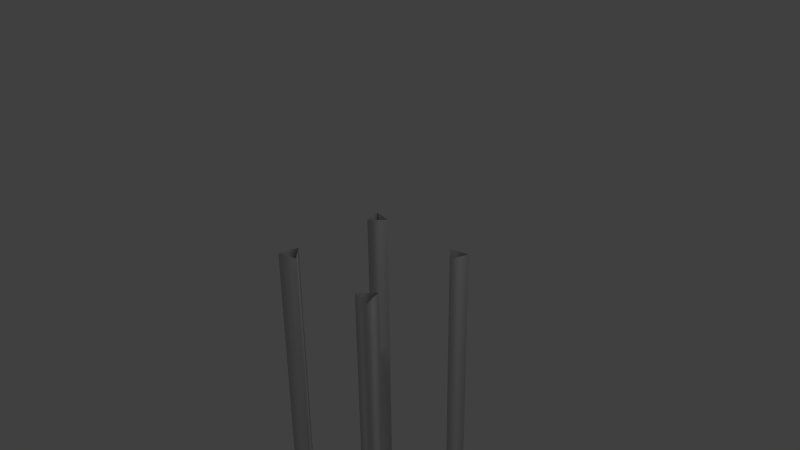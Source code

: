 # Source: level_7_tracks.blend  (saved by Blender 2.76.0; exported with 4.5.12 LTS)
import bpy
from mathutils import Matrix  # noqa: F401  (used for matrix-valued properties, if any)

bpy.ops.wm.read_factory_settings(use_empty=True)
scene = bpy.context.scene
scene.name = 'Scene'

# ---- collections
col_collection_1 = bpy.data.collections.new('Collection 1'); scene.collection.children.link(col_collection_1)

# ---- world
world_world = bpy.data.worlds.new('World'); scene.world = world_world
world_world.color = (0.05088, 0.05088, 0.05088)
world_world.use_sun_shadow = False
world_world.sun_shadow_jitter_overblur = 0.0
world_world.cycles.sampling_method = 'MANUAL'
world_world.cycles.sample_map_resolution = 256

# ---- cameras
cam_camera = bpy.data.cameras.new('Camera')
cam_camera.clip_end = 100.0
cam_camera.lens = 35.0
cam_camera.sensor_width = 32.0
cam_camera.sensor_height = 18.0
cam_camera.ortho_scale = 7.314
cam_camera.dof.focus_distance = 0.0
cam_camera.dof.aperture_fstop = 128.0

# ---- lights
light_lamp = bpy.data.lights.new('Lamp', 'POINT')
light_lamp.transmission_factor = 0.0
light_lamp.cutoff_distance = 30.0
light_lamp.energy = 100.0
light_lamp.shadow_buffer_clip_start = 1.001
light_lamp.shadow_soft_size = 0.1
light_lamp.shadow_maximum_resolution = 0.006
light_lamp.use_absolute_resolution = True
light_lamp.cycles.use_multiple_importance_sampling = False

# ---- curves / text
cu_nurbspath = bpy.data.curves.new('NurbsPath', 'CURVE')
cu_nurbspath.dimensions = '3D'
_sp = cu_nurbspath.splines.new('NURBS'); _sp.points.add(5)
_sp.points.foreach_set('co', [0.0, 0.0, -1.51e-07, 1.0, 4.0, 0.0, -4.53e-07, 1.0, 10.0, 0.0, -6.04e-07, 1.0, 14.0, -10.0, -9.06e-07, 1.0, 20.0, -10.0, -1.359e-06, 1.0, 25.0, -10.0, -1.736e-06, 1.0])
_sp.order_u = 3
_sp.order_v = 0
_sp.resolution_u = 4
_sp.use_endpoint_u = True
cu_nurbspath.use_path = True
cu_nurbspath.use_path_clamp = True
cu_nurbspath.bevel_mode = 'OBJECT'
cu_nurbspath.bevel_resolution = 0
cu_nurbspath.fill_mode = 'HALF'
cu_nurbscircle_006 = bpy.data.curves.new('NurbsCircle.006', 'CURVE')
cu_nurbscircle_006.dimensions = '3D'
_sp = cu_nurbscircle_006.splines.new('NURBS'); _sp.points.add(2)
_sp.points.foreach_set('co', [-0.3661, -0.4923, 0.0, 1.0, -0.5314, -0.5442, 0.0, 0.3536, -0.4937, -0.3751, 0.0, 1.0])
_sp.order_u = 2
_sp.order_v = 0
_sp.resolution_u = 1
_sp.use_cyclic_u = True
_sp = cu_nurbscircle_006.splines.new('NURBS'); _sp.points.add(2)
_sp.points.foreach_set('co', [-0.4932, 0.361, 0.0, 1.0, -0.5316, 0.5299, 0.0, 0.3536, -0.3661, 0.4787, 0.0, 1.0])
_sp.order_u = 2
_sp.order_v = 0
_sp.resolution_u = 1
_sp.use_cyclic_u = True
_sp = cu_nurbscircle_006.splines.new('NURBS'); _sp.points.add(2)
_sp.points.foreach_set('co', [0.484, -0.3746, 0.0, 1.0, 0.5316, -0.5412, 0.0, 0.3536, 0.3636, -0.4991, 0.0, 1.0])
_sp.order_u = 2
_sp.order_v = 0
_sp.resolution_u = 1
_sp.use_cyclic_u = True
_sp = cu_nurbscircle_006.splines.new('NURBS'); _sp.points.add(2)
_sp.points.foreach_set('co', [0.3696, 0.468, 0.0, 1.0, 0.5343, 0.5216, 0.0, 0.3536, 0.4984, 0.3521, 0.0, 1.0])
_sp.order_u = 2
_sp.order_v = 0
_sp.resolution_u = 1
_sp.use_cyclic_u = True
cu_nurbscircle_006.use_path = True
cu_nurbscircle_006.use_path_clamp = True
cu_nurbscircle_006.bevel_resolution = 0
cu_nurbscircle_006.fill_mode = 'HALF'
cu_nurbscircle_000 = bpy.data.curves.new('NurbsCircle.000', 'CURVE')
cu_nurbscircle_000.dimensions = '3D'
_sp = cu_nurbscircle_000.splines.new('NURBS'); _sp.points.add(2)
_sp.points.foreach_set('co', [-0.3661, -0.4923, 0.0, 1.0, -0.5314, -0.5442, 0.0, 0.3536, -0.4937, -0.3751, 0.0, 1.0])
_sp.order_u = 2
_sp.order_v = 0
_sp.resolution_u = 1
_sp.use_cyclic_u = True
_sp = cu_nurbscircle_000.splines.new('NURBS'); _sp.points.add(2)
_sp.points.foreach_set('co', [-0.4932, 0.361, 0.0, 1.0, -0.5316, 0.5299, 0.0, 0.3536, -0.3661, 0.4787, 0.0, 1.0])
_sp.order_u = 2
_sp.order_v = 0
_sp.resolution_u = 1
_sp.use_cyclic_u = True
_sp = cu_nurbscircle_000.splines.new('NURBS'); _sp.points.add(2)
_sp.points.foreach_set('co', [0.484, -0.3746, 0.0, 1.0, 0.5316, -0.5412, 0.0, 0.3536, 0.3636, -0.4991, 0.0, 1.0])
_sp.order_u = 2
_sp.order_v = 0
_sp.resolution_u = 1
_sp.use_cyclic_u = True
_sp = cu_nurbscircle_000.splines.new('NURBS'); _sp.points.add(2)
_sp.points.foreach_set('co', [0.3696, 0.468, 0.0, 1.0, 0.5343, 0.5216, 0.0, 0.3536, 0.4984, 0.3521, 0.0, 1.0])
_sp.order_u = 2
_sp.order_v = 0
_sp.resolution_u = 1
_sp.use_cyclic_u = True
cu_nurbscircle_000.use_path = True
cu_nurbscircle_000.use_path_clamp = True
cu_nurbscircle_000.bevel_resolution = 0
cu_nurbscircle_000.fill_mode = 'HALF'
cu_nurbspath_002 = bpy.data.curves.new('NurbsPath.002', 'CURVE')
cu_nurbspath_002.dimensions = '3D'
_sp = cu_nurbspath_002.splines.new('NURBS'); _sp.points.add(5)
_sp.points.foreach_set('co', [0.0, 0.0, -1.51e-07, 1.0, 4.0, 0.0, -4.53e-07, 1.0, 10.0, 0.0, -6.04e-07, 1.0, 15.0, 20.0, -9.815e-07, 1.0, 20.0, 20.0, -1.359e-06, 1.0, 25.0, 20.0, -1.736e-06, 1.0])
_sp.order_u = 3
_sp.order_v = 0
_sp.resolution_u = 4
_sp.use_endpoint_u = True
cu_nurbspath_002.use_path = True
cu_nurbspath_002.use_path_clamp = True
cu_nurbspath_002.bevel_mode = 'OBJECT'
cu_nurbspath_002.bevel_resolution = 0
cu_nurbspath_002.fill_mode = 'HALF'
cu_nurbscircle_001 = bpy.data.curves.new('NurbsCircle.001', 'CURVE')
cu_nurbscircle_001.dimensions = '3D'
_sp = cu_nurbscircle_001.splines.new('NURBS'); _sp.points.add(2)
_sp.points.foreach_set('co', [-0.3661, -0.4923, 0.0, 1.0, -0.5314, -0.5442, 0.0, 0.3536, -0.4937, -0.3751, 0.0, 1.0])
_sp.order_u = 2
_sp.order_v = 0
_sp.resolution_u = 1
_sp.use_cyclic_u = True
_sp = cu_nurbscircle_001.splines.new('NURBS'); _sp.points.add(2)
_sp.points.foreach_set('co', [-0.4932, 0.361, 0.0, 1.0, -0.5316, 0.5299, 0.0, 0.3536, -0.3661, 0.4787, 0.0, 1.0])
_sp.order_u = 2
_sp.order_v = 0
_sp.resolution_u = 1
_sp.use_cyclic_u = True
_sp = cu_nurbscircle_001.splines.new('NURBS'); _sp.points.add(2)
_sp.points.foreach_set('co', [0.484, -0.3746, 0.0, 1.0, 0.5316, -0.5412, 0.0, 0.3536, 0.3636, -0.4991, 0.0, 1.0])
_sp.order_u = 2
_sp.order_v = 0
_sp.resolution_u = 1
_sp.use_cyclic_u = True
_sp = cu_nurbscircle_001.splines.new('NURBS'); _sp.points.add(2)
_sp.points.foreach_set('co', [0.3696, 0.468, 0.0, 1.0, 0.5343, 0.5216, 0.0, 0.3536, 0.4984, 0.3521, 0.0, 1.0])
_sp.order_u = 2
_sp.order_v = 0
_sp.resolution_u = 1
_sp.use_cyclic_u = True
cu_nurbscircle_001.use_path = True
cu_nurbscircle_001.use_path_clamp = True
cu_nurbscircle_001.bevel_resolution = 0
cu_nurbscircle_001.fill_mode = 'HALF'
cu_nurbspath_003 = bpy.data.curves.new('NurbsPath.003', 'CURVE')
cu_nurbspath_003.dimensions = '3D'
_sp = cu_nurbspath_003.splines.new('NURBS'); _sp.points.add(5)
_sp.points.foreach_set('co', [0.0, 0.0, -1.51e-07, 1.0, 4.0, 0.0, -4.53e-07, 1.0, 10.0, 0.0, -6.04e-07, 1.0, 14.0, -10.0, -9.06e-07, 1.0, 20.0, -10.0, -1.359e-06, 1.0, 25.0, -10.0, -1.736e-06, 1.0])
_sp.order_u = 3
_sp.order_v = 0
_sp.resolution_u = 4
_sp.use_endpoint_u = True
cu_nurbspath_003.use_path = True
cu_nurbspath_003.use_path_clamp = True
cu_nurbspath_003.bevel_mode = 'OBJECT'
cu_nurbspath_003.bevel_resolution = 0
cu_nurbspath_003.fill_mode = 'HALF'
cu_nurbscircle_002 = bpy.data.curves.new('NurbsCircle.002', 'CURVE')
cu_nurbscircle_002.dimensions = '3D'
_sp = cu_nurbscircle_002.splines.new('NURBS'); _sp.points.add(2)
_sp.points.foreach_set('co', [-0.3661, -0.4923, 0.0, 1.0, -0.5314, -0.5442, 0.0, 0.3536, -0.4937, -0.3751, 0.0, 1.0])
_sp.order_u = 2
_sp.order_v = 0
_sp.resolution_u = 1
_sp.use_cyclic_u = True
_sp = cu_nurbscircle_002.splines.new('NURBS'); _sp.points.add(2)
_sp.points.foreach_set('co', [-0.4932, 0.361, 0.0, 1.0, -0.5316, 0.5299, 0.0, 0.3536, -0.3661, 0.4787, 0.0, 1.0])
_sp.order_u = 2
_sp.order_v = 0
_sp.resolution_u = 1
_sp.use_cyclic_u = True
_sp = cu_nurbscircle_002.splines.new('NURBS'); _sp.points.add(2)
_sp.points.foreach_set('co', [0.484, -0.3746, 0.0, 1.0, 0.5316, -0.5412, 0.0, 0.3536, 0.3636, -0.4991, 0.0, 1.0])
_sp.order_u = 2
_sp.order_v = 0
_sp.resolution_u = 1
_sp.use_cyclic_u = True
_sp = cu_nurbscircle_002.splines.new('NURBS'); _sp.points.add(2)
_sp.points.foreach_set('co', [0.3696, 0.468, 0.0, 1.0, 0.5343, 0.5216, 0.0, 0.3536, 0.4984, 0.3521, 0.0, 1.0])
_sp.order_u = 2
_sp.order_v = 0
_sp.resolution_u = 1
_sp.use_cyclic_u = True
cu_nurbscircle_002.use_path = True
cu_nurbscircle_002.use_path_clamp = True
cu_nurbscircle_002.bevel_resolution = 0
cu_nurbscircle_002.fill_mode = 'HALF'
cu_nurbspath_004 = bpy.data.curves.new('NurbsPath.004', 'CURVE')
cu_nurbspath_004.dimensions = '3D'
_sp = cu_nurbspath_004.splines.new('NURBS'); _sp.points.add(5)
_sp.points.foreach_set('co', [0.0, 0.0, -1.51e-07, 1.0, 4.0, 0.0, -4.53e-07, 1.0, 10.0, 0.0, -6.04e-07, 1.0, 15.0, 20.0, -9.815e-07, 1.0, 20.0, 20.0, -1.359e-06, 1.0, 25.0, 20.0, -1.736e-06, 1.0])
_sp.order_u = 3
_sp.order_v = 0
_sp.resolution_u = 4
_sp.use_endpoint_u = True
cu_nurbspath_004.use_path = True
cu_nurbspath_004.use_path_clamp = True
cu_nurbspath_004.bevel_mode = 'OBJECT'
cu_nurbspath_004.bevel_resolution = 0
cu_nurbspath_004.fill_mode = 'HALF'
cu_nurbscircle_003 = bpy.data.curves.new('NurbsCircle.003', 'CURVE')
cu_nurbscircle_003.dimensions = '3D'
_sp = cu_nurbscircle_003.splines.new('NURBS'); _sp.points.add(2)
_sp.points.foreach_set('co', [-0.3661, -0.4923, 0.0, 1.0, -0.5314, -0.5442, 0.0, 0.3536, -0.4937, -0.3751, 0.0, 1.0])
_sp.order_u = 2
_sp.order_v = 0
_sp.resolution_u = 1
_sp.use_cyclic_u = True
_sp = cu_nurbscircle_003.splines.new('NURBS'); _sp.points.add(2)
_sp.points.foreach_set('co', [-0.4932, 0.361, 0.0, 1.0, -0.5316, 0.5299, 0.0, 0.3536, -0.3661, 0.4787, 0.0, 1.0])
_sp.order_u = 2
_sp.order_v = 0
_sp.resolution_u = 1
_sp.use_cyclic_u = True
_sp = cu_nurbscircle_003.splines.new('NURBS'); _sp.points.add(2)
_sp.points.foreach_set('co', [0.484, -0.3746, 0.0, 1.0, 0.5316, -0.5412, 0.0, 0.3536, 0.3636, -0.4991, 0.0, 1.0])
_sp.order_u = 2
_sp.order_v = 0
_sp.resolution_u = 1
_sp.use_cyclic_u = True
_sp = cu_nurbscircle_003.splines.new('NURBS'); _sp.points.add(2)
_sp.points.foreach_set('co', [0.3696, 0.468, 0.0, 1.0, 0.5343, 0.5216, 0.0, 0.3536, 0.4984, 0.3521, 0.0, 1.0])
_sp.order_u = 2
_sp.order_v = 0
_sp.resolution_u = 1
_sp.use_cyclic_u = True
cu_nurbscircle_003.use_path = True
cu_nurbscircle_003.use_path_clamp = True
cu_nurbscircle_003.bevel_resolution = 0
cu_nurbscircle_003.fill_mode = 'HALF'
cu_nurbscircle_004 = bpy.data.curves.new('NurbsCircle.004', 'CURVE')
cu_nurbscircle_004.dimensions = '3D'
_sp = cu_nurbscircle_004.splines.new('NURBS'); _sp.points.add(2)
_sp.points.foreach_set('co', [-0.3661, -0.4923, 0.0, 1.0, -0.5314, -0.5442, 0.0, 0.3536, -0.4937, -0.3751, 0.0, 1.0])
_sp.order_u = 2
_sp.order_v = 0
_sp.resolution_u = 1
_sp.use_cyclic_u = True
_sp = cu_nurbscircle_004.splines.new('NURBS'); _sp.points.add(2)
_sp.points.foreach_set('co', [-0.4932, 0.361, 0.0, 1.0, -0.5316, 0.5299, 0.0, 0.3536, -0.3661, 0.4787, 0.0, 1.0])
_sp.order_u = 2
_sp.order_v = 0
_sp.resolution_u = 1
_sp.use_cyclic_u = True
_sp = cu_nurbscircle_004.splines.new('NURBS'); _sp.points.add(2)
_sp.points.foreach_set('co', [0.484, -0.3746, 0.0, 1.0, 0.5316, -0.5412, 0.0, 0.3536, 0.3636, -0.4991, 0.0, 1.0])
_sp.order_u = 2
_sp.order_v = 0
_sp.resolution_u = 1
_sp.use_cyclic_u = True
_sp = cu_nurbscircle_004.splines.new('NURBS'); _sp.points.add(2)
_sp.points.foreach_set('co', [0.3696, 0.468, 0.0, 1.0, 0.5343, 0.5216, 0.0, 0.3536, 0.4984, 0.3521, 0.0, 1.0])
_sp.order_u = 2
_sp.order_v = 0
_sp.resolution_u = 1
_sp.use_cyclic_u = True
cu_nurbscircle_004.use_path = True
cu_nurbscircle_004.use_path_clamp = True
cu_nurbscircle_004.bevel_resolution = 0
cu_nurbscircle_004.fill_mode = 'HALF'
cu_nurbspath_006 = bpy.data.curves.new('NurbsPath.006', 'CURVE')
cu_nurbspath_006.dimensions = '3D'
_sp = cu_nurbspath_006.splines.new('NURBS'); _sp.points.add(5)
_sp.points.foreach_set('co', [0.0, 0.0, -1.51e-07, 1.0, 4.0, 0.0, -4.53e-07, 1.0, 10.0, 0.0, -6.04e-07, 1.0, 14.0, -10.0, -9.06e-07, 1.0, 20.0, -10.0, -1.359e-06, 1.0, 25.0, -10.0, -1.736e-06, 1.0])
_sp.order_u = 3
_sp.order_v = 0
_sp.resolution_u = 4
_sp.use_endpoint_u = True
cu_nurbspath_006.use_path = True
cu_nurbspath_006.use_path_clamp = True
cu_nurbspath_006.bevel_mode = 'OBJECT'
cu_nurbspath_006.bevel_resolution = 0
cu_nurbspath_006.fill_mode = 'HALF'
cu_nurbscircle_005 = bpy.data.curves.new('NurbsCircle.005', 'CURVE')
cu_nurbscircle_005.dimensions = '3D'
_sp = cu_nurbscircle_005.splines.new('NURBS'); _sp.points.add(2)
_sp.points.foreach_set('co', [-0.3661, -0.4923, 0.0, 1.0, -0.5314, -0.5442, 0.0, 0.3536, -0.4937, -0.3751, 0.0, 1.0])
_sp.order_u = 2
_sp.order_v = 0
_sp.resolution_u = 1
_sp.use_cyclic_u = True
_sp = cu_nurbscircle_005.splines.new('NURBS'); _sp.points.add(2)
_sp.points.foreach_set('co', [-0.4932, 0.361, 0.0, 1.0, -0.5316, 0.5299, 0.0, 0.3536, -0.3661, 0.4787, 0.0, 1.0])
_sp.order_u = 2
_sp.order_v = 0
_sp.resolution_u = 1
_sp.use_cyclic_u = True
_sp = cu_nurbscircle_005.splines.new('NURBS'); _sp.points.add(2)
_sp.points.foreach_set('co', [0.484, -0.3746, 0.0, 1.0, 0.5316, -0.5412, 0.0, 0.3536, 0.3636, -0.4991, 0.0, 1.0])
_sp.order_u = 2
_sp.order_v = 0
_sp.resolution_u = 1
_sp.use_cyclic_u = True
_sp = cu_nurbscircle_005.splines.new('NURBS'); _sp.points.add(2)
_sp.points.foreach_set('co', [0.3696, 0.468, 0.0, 1.0, 0.5343, 0.5216, 0.0, 0.3536, 0.4984, 0.3521, 0.0, 1.0])
_sp.order_u = 2
_sp.order_v = 0
_sp.resolution_u = 1
_sp.use_cyclic_u = True
cu_nurbscircle_005.use_path = True
cu_nurbscircle_005.use_path_clamp = True
cu_nurbscircle_005.bevel_resolution = 0
cu_nurbscircle_005.fill_mode = 'HALF'
cu_nurbspath_007 = bpy.data.curves.new('NurbsPath.007', 'CURVE')
cu_nurbspath_007.dimensions = '3D'
_sp = cu_nurbspath_007.splines.new('NURBS'); _sp.points.add(5)
_sp.points.foreach_set('co', [0.0, 0.0, -1.51e-07, 1.0, 4.0, 0.0, -4.53e-07, 1.0, 10.0, 0.0, -6.04e-07, 1.0, 14.0, -10.0, -9.06e-07, 1.0, 20.0, -10.0, -1.359e-06, 1.0, 25.0, -10.0, -1.736e-06, 1.0])
_sp.order_u = 3
_sp.order_v = 0
_sp.resolution_u = 4
_sp.use_endpoint_u = True
cu_nurbspath_007.use_path = True
cu_nurbspath_007.use_path_clamp = True
cu_nurbspath_007.bevel_mode = 'OBJECT'
cu_nurbspath_007.bevel_resolution = 0
cu_nurbspath_007.fill_mode = 'HALF'
cu_nurbscircle_007 = bpy.data.curves.new('NurbsCircle.007', 'CURVE')
cu_nurbscircle_007.dimensions = '3D'
_sp = cu_nurbscircle_007.splines.new('NURBS'); _sp.points.add(2)
_sp.points.foreach_set('co', [-0.3661, -0.4923, 0.0, 1.0, -0.5314, -0.5442, 0.0, 0.3536, -0.4937, -0.3751, 0.0, 1.0])
_sp.order_u = 2
_sp.order_v = 0
_sp.resolution_u = 1
_sp.use_cyclic_u = True
_sp = cu_nurbscircle_007.splines.new('NURBS'); _sp.points.add(2)
_sp.points.foreach_set('co', [-0.4932, 0.361, 0.0, 1.0, -0.5316, 0.5299, 0.0, 0.3536, -0.3661, 0.4787, 0.0, 1.0])
_sp.order_u = 2
_sp.order_v = 0
_sp.resolution_u = 1
_sp.use_cyclic_u = True
_sp = cu_nurbscircle_007.splines.new('NURBS'); _sp.points.add(2)
_sp.points.foreach_set('co', [0.484, -0.3746, 0.0, 1.0, 0.5316, -0.5412, 0.0, 0.3536, 0.3636, -0.4991, 0.0, 1.0])
_sp.order_u = 2
_sp.order_v = 0
_sp.resolution_u = 1
_sp.use_cyclic_u = True
_sp = cu_nurbscircle_007.splines.new('NURBS'); _sp.points.add(2)
_sp.points.foreach_set('co', [0.3696, 0.468, 0.0, 1.0, 0.5343, 0.5216, 0.0, 0.3536, 0.4984, 0.3521, 0.0, 1.0])
_sp.order_u = 2
_sp.order_v = 0
_sp.resolution_u = 1
_sp.use_cyclic_u = True
cu_nurbscircle_007.use_path = True
cu_nurbscircle_007.use_path_clamp = True
cu_nurbscircle_007.bevel_resolution = 0
cu_nurbscircle_007.fill_mode = 'HALF'
cu_nurbspath_008 = bpy.data.curves.new('NurbsPath.008', 'CURVE')
cu_nurbspath_008.dimensions = '3D'
_sp = cu_nurbspath_008.splines.new('NURBS'); _sp.points.add(5)
_sp.points.foreach_set('co', [0.0, 0.0, -1.51e-07, 1.0, 4.0, 0.0, -4.53e-07, 1.0, 10.0, 0.0, -6.04e-07, 1.0, 14.0, -10.0, -9.06e-07, 1.0, 20.0, -10.0, -1.359e-06, 1.0, 25.0, -10.0, -1.736e-06, 1.0])
_sp.order_u = 3
_sp.order_v = 0
_sp.resolution_u = 4
_sp.use_endpoint_u = True
cu_nurbspath_008.use_path = True
cu_nurbspath_008.use_path_clamp = True
cu_nurbspath_008.bevel_mode = 'OBJECT'
cu_nurbspath_008.bevel_resolution = 0
cu_nurbspath_008.fill_mode = 'HALF'

# ---- objects
ob_lamp = bpy.data.objects.new('Lamp', light_lamp)
ob_camera = bpy.data.objects.new('Camera', cam_camera)
ob_trianglethickbevel = bpy.data.objects.new('TriangleThickBevel', None)
ob_nurbspath = bpy.data.objects.new('NurbsPath', cu_nurbspath)
ob_trianglethickbevel_1 = bpy.data.objects.new('TriangleThickBevel', cu_nurbscircle_006)
ob_trianglethickbevel_001 = bpy.data.objects.new('TriangleThickBevel.001', cu_nurbscircle_000)
ob_nurbspath_002 = bpy.data.objects.new('NurbsPath.002', cu_nurbspath_002)
ob_trianglethickbevel_002 = bpy.data.objects.new('TriangleThickBevel.002', cu_nurbscircle_001)
ob_nurbspath_003 = bpy.data.objects.new('NurbsPath.003', cu_nurbspath_003)
ob_trianglethickbevel_003 = bpy.data.objects.new('TriangleThickBevel.003', cu_nurbscircle_002)
ob_nurbspath_004 = bpy.data.objects.new('NurbsPath.004', cu_nurbspath_004)
ob_trianglethickbevel_004 = bpy.data.objects.new('TriangleThickBevel.004', cu_nurbscircle_003)
ob_trianglethickbevel_005 = bpy.data.objects.new('TriangleThickBevel.005', cu_nurbscircle_004)
ob_nurbspath_006 = bpy.data.objects.new('NurbsPath.006', cu_nurbspath_006)
ob_trianglethickbevel_006 = bpy.data.objects.new('TriangleThickBevel.006', cu_nurbscircle_005)
ob_nurbspath_007 = bpy.data.objects.new('NurbsPath.007', cu_nurbspath_007)
ob_trianglethickbevel_007 = bpy.data.objects.new('TriangleThickBevel.007', cu_nurbscircle_007)
ob_nurbspath_008 = bpy.data.objects.new('NurbsPath.008', cu_nurbspath_008)

# ---- transforms, parenting, visibility, modifiers, constraints
ob_lamp.location = (4.076, 1.005, 5.904)
ob_lamp.rotation_euler = (0.6503, 0.05522, 1.866)
ob_lamp.lock_rotations_4d = False
ob_lamp.empty_display_type = 'ARROWS'
ob_lamp.color = (0.0, 0.0, 0.0, 0.0)
ob_lamp.lineart.crease_threshold = 0.0
ob_camera.location = (7.481, -6.508, 5.344)
ob_camera.rotation_euler = (1.109, 0.01082, 0.8149)
ob_camera.lock_rotations_4d = False
ob_camera.empty_display_type = 'ARROWS'
ob_camera.color = (0.0, 0.0, 0.0, 0.0)
ob_camera.display_type = 'WIRE'
ob_camera.lineart.crease_threshold = 0.0
ob_trianglethickbevel.location = (0.0, 0.0, 0.0)
ob_nurbspath.location = (0.0, 0.0, 0.0)
ob_nurbspath.rotation_euler = (-0.0, 1.571, 0.0)
ob_nurbspath.lineart.crease_threshold = 0.0
ob_trianglethickbevel_1.location = (2.76, 0.0, 0.0)
ob_trianglethickbevel_1.scale = (1.627, 1.627, 1.627)
ob_trianglethickbevel_1.lineart.crease_threshold = 0.0
ob_trianglethickbevel_001.location = (2.76, 0.0, 0.0)
ob_trianglethickbevel_001.scale = (1.627, 1.627, 1.627)
ob_trianglethickbevel_001.lineart.crease_threshold = 0.0
ob_nurbspath_002.location = (4.5, -4.5, -60.0)
ob_nurbspath_002.rotation_euler = (-1.571, 1.571, 0.0)
ob_nurbspath_002.lineart.crease_threshold = 0.0
ob_trianglethickbevel_002.location = (2.76, 0.0, 0.0)
ob_trianglethickbevel_002.scale = (1.627, 1.627, 1.627)
ob_trianglethickbevel_002.lineart.crease_threshold = 0.0
ob_nurbspath_003.location = (-25.0, -5.0, -60.0)
ob_nurbspath_003.rotation_euler = (3.142, 1.571, 0.0)
ob_nurbspath_003.lineart.crease_threshold = 0.0
ob_trianglethickbevel_003.location = (2.76, 0.0, 0.0)
ob_trianglethickbevel_003.scale = (1.627, 1.627, 1.627)
ob_trianglethickbevel_003.lineart.crease_threshold = 0.0
ob_nurbspath_004.location = (-5.0, -10.0, -30.0)
ob_nurbspath_004.rotation_euler = (4.712, 1.571, 0.0)
ob_nurbspath_004.lineart.crease_threshold = 0.0
ob_trianglethickbevel_004.location = (2.76, 0.0, 0.0)
ob_trianglethickbevel_004.scale = (1.627, 1.627, 1.627)
ob_trianglethickbevel_004.lineart.crease_threshold = 0.0
ob_trianglethickbevel_005.location = (2.76, 0.0, 0.0)
ob_trianglethickbevel_005.scale = (1.627, 1.627, 1.627)
ob_trianglethickbevel_005.lineart.crease_threshold = 0.0
ob_nurbspath_006.location = (-25.0, -15.0, -60.0)
ob_nurbspath_006.rotation_euler = (4.712, 1.571, 0.0)
ob_nurbspath_006.lineart.crease_threshold = 0.0
ob_trianglethickbevel_006.location = (2.76, 0.0, 0.0)
ob_trianglethickbevel_006.scale = (1.627, 1.627, 1.627)
ob_trianglethickbevel_006.lineart.crease_threshold = 0.0
ob_nurbspath_007.location = (5.0, -10.0, -30.0)
ob_nurbspath_007.rotation_euler = (3.142, 1.571, 0.0)
ob_nurbspath_007.lineart.crease_threshold = 0.0
ob_trianglethickbevel_007.location = (2.76, 0.0, 0.0)
ob_trianglethickbevel_007.scale = (1.627, 1.627, 1.627)
ob_trianglethickbevel_007.lineart.crease_threshold = 0.0
ob_nurbspath_008.location = (4.5, 4.5, -60.0)
ob_nurbspath_008.rotation_euler = (-4.712, 1.571, 0.0)
ob_nurbspath_008.lineart.crease_threshold = 0.0
cu_nurbspath.bevel_object = ob_trianglethickbevel_1
cu_nurbspath_002.bevel_object = ob_trianglethickbevel_001
cu_nurbspath_003.bevel_object = ob_trianglethickbevel_002
cu_nurbspath_004.bevel_object = ob_trianglethickbevel_003
cu_nurbspath_006.bevel_object = ob_trianglethickbevel_005
cu_nurbspath_007.bevel_object = ob_trianglethickbevel_006
cu_nurbspath_008.bevel_object = ob_trianglethickbevel_007

# ---- collection membership
col_collection_1.objects.link(ob_lamp)
col_collection_1.objects.link(ob_camera)
col_collection_1.objects.link(ob_trianglethickbevel)
col_collection_1.objects.link(ob_nurbspath)
col_collection_1.objects.link(ob_trianglethickbevel_1)
col_collection_1.objects.link(ob_trianglethickbevel_001)
col_collection_1.objects.link(ob_nurbspath_002)
col_collection_1.objects.link(ob_trianglethickbevel_002)
col_collection_1.objects.link(ob_nurbspath_003)
col_collection_1.objects.link(ob_trianglethickbevel_003)
col_collection_1.objects.link(ob_nurbspath_004)
col_collection_1.objects.link(ob_trianglethickbevel_004)
col_collection_1.objects.link(ob_trianglethickbevel_005)
col_collection_1.objects.link(ob_nurbspath_006)
col_collection_1.objects.link(ob_trianglethickbevel_006)
col_collection_1.objects.link(ob_nurbspath_007)
col_collection_1.objects.link(ob_trianglethickbevel_007)
col_collection_1.objects.link(ob_nurbspath_008)

# ---- scene / render settings (as saved in the file)
scene.camera = ob_camera
scene.frame_start = 1; scene.frame_end = 250; scene.frame_set(1)
scene.render.engine = 'BLENDER_EEVEE_NEXT'
scene.render.resolution_percentage = 50
scene.render.dither_intensity = 0.0
scene.cycles.use_denoising = False
scene.cycles.samples = 10
scene.cycles.sampling_pattern = 'TABULATED_SOBOL'
scene.cycles.light_sampling_threshold = 0.0
scene.cycles.use_adaptive_sampling = False
scene.cycles.use_light_tree = False
scene.cycles.blur_glossy = 0.0
scene.cycles.pixel_filter_type = 'GAUSSIAN'
scene.cycles.sample_clamp_indirect = 0.0
scene.view_settings.view_transform = 'Standard'
bpy.context.view_layer.update()
